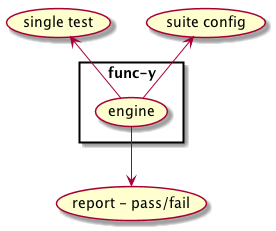

The diagram above was rendered by PlantUML. Its source (embedded in the PNG):
@startuml

(single test)
(suite config)

rectangle func-y {
    (engine)
}

(report - pass/fail)

(single test) <-- (engine)
(suite config) <-- (engine)
(engine) --> (report - pass/fail)

@enduml